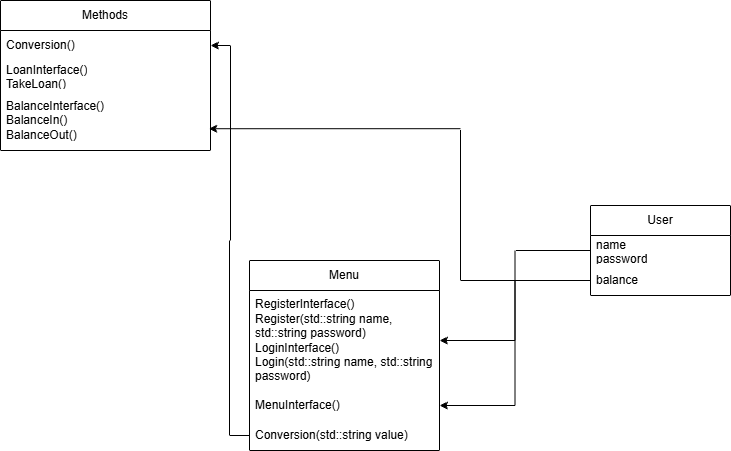

The diagram above was exported from draw.io. Its source (the exported page's mxGraphModel, read from the mxfile embedded in the PNG):
<mxGraphModel dx="1488" dy="826" grid="1" gridSize="10" guides="1" tooltips="1" connect="1" arrows="1" fold="1" page="1" pageScale="1" pageWidth="827" pageHeight="1169" math="0" shadow="0">
  <root>
    <mxCell id="0" />
    <mxCell id="1" parent="0" />
    <mxCell id="sFOyTln0qi7gMre4RBbE-6" parent="1" style="swimlane;fontStyle=0;childLayout=stackLayout;horizontal=1;startSize=30;horizontalStack=0;resizeParent=1;resizeParentMax=0;resizeLast=0;collapsible=1;marginBottom=0;whiteSpace=wrap;html=1;" value="Menu" vertex="1">
      <mxGeometry height="190" width="190" x="319" y="270" as="geometry" />
    </mxCell>
    <mxCell id="sFOyTln0qi7gMre4RBbE-7" parent="sFOyTln0qi7gMre4RBbE-6" style="text;strokeColor=none;fillColor=none;align=left;verticalAlign=middle;spacingLeft=4;spacingRight=4;overflow=hidden;points=[[0,0.5],[1,0.5]];portConstraint=eastwest;rotatable=0;whiteSpace=wrap;html=1;" value="&lt;div&gt;RegisterInterface()&lt;/div&gt;Register(std::string name, std::string password)&lt;div&gt;LoginInterface()&lt;/div&gt;&lt;div&gt;Login(std::string name, std::string password)&lt;/div&gt;" vertex="1">
      <mxGeometry height="100" width="190" y="30" as="geometry" />
    </mxCell>
    <mxCell id="sFOyTln0qi7gMre4RBbE-8" parent="sFOyTln0qi7gMre4RBbE-6" style="text;strokeColor=none;fillColor=none;align=left;verticalAlign=middle;spacingLeft=4;spacingRight=4;overflow=hidden;points=[[0,0.5],[1,0.5]];portConstraint=eastwest;rotatable=0;whiteSpace=wrap;html=1;" value="MenuInterface()" vertex="1">
      <mxGeometry height="30" width="190" y="130" as="geometry" />
    </mxCell>
    <mxCell id="sFOyTln0qi7gMre4RBbE-9" parent="sFOyTln0qi7gMre4RBbE-6" style="text;strokeColor=none;fillColor=none;align=left;verticalAlign=middle;spacingLeft=4;spacingRight=4;overflow=hidden;points=[[0,0.5],[1,0.5]];portConstraint=eastwest;rotatable=0;whiteSpace=wrap;html=1;" value="Conversion(std::string value)" vertex="1">
      <mxGeometry height="30" width="190" y="160" as="geometry" />
    </mxCell>
    <mxCell id="sFOyTln0qi7gMre4RBbE-15" parent="1" style="swimlane;fontStyle=0;childLayout=stackLayout;horizontal=1;startSize=30;horizontalStack=0;resizeParent=1;resizeParentMax=0;resizeLast=0;collapsible=1;marginBottom=0;whiteSpace=wrap;html=1;" value="User" vertex="1">
      <mxGeometry height="90" width="140" x="660" y="215" as="geometry" />
    </mxCell>
    <mxCell id="sFOyTln0qi7gMre4RBbE-16" parent="sFOyTln0qi7gMre4RBbE-15" style="text;strokeColor=none;fillColor=none;align=left;verticalAlign=middle;spacingLeft=4;spacingRight=4;overflow=hidden;points=[[0,0.5],[1,0.5]];portConstraint=eastwest;rotatable=0;whiteSpace=wrap;html=1;" value="name&lt;div&gt;password&lt;/div&gt;" vertex="1">
      <mxGeometry height="30" width="140" y="30" as="geometry" />
    </mxCell>
    <mxCell id="sFOyTln0qi7gMre4RBbE-20" parent="sFOyTln0qi7gMre4RBbE-15" style="text;strokeColor=none;fillColor=none;align=left;verticalAlign=middle;spacingLeft=4;spacingRight=4;overflow=hidden;points=[[0,0.5],[1,0.5]];portConstraint=eastwest;rotatable=0;whiteSpace=wrap;html=1;" value="balance" vertex="1">
      <mxGeometry height="30" width="140" y="60" as="geometry" />
    </mxCell>
    <mxCell id="sFOyTln0qi7gMre4RBbE-19" edge="1" parent="1" source="sFOyTln0qi7gMre4RBbE-16" style="edgeStyle=orthogonalEdgeStyle;rounded=0;orthogonalLoop=1;jettySize=auto;html=1;entryX=1;entryY=0.5;entryDx=0;entryDy=0;" target="sFOyTln0qi7gMre4RBbE-7">
      <mxGeometry relative="1" as="geometry" />
    </mxCell>
    <mxCell id="sFOyTln0qi7gMre4RBbE-21" edge="1" parent="1" source="sFOyTln0qi7gMre4RBbE-20" style="edgeStyle=orthogonalEdgeStyle;rounded=0;orthogonalLoop=1;jettySize=auto;html=1;entryX=1;entryY=0.5;entryDx=0;entryDy=0;" target="sFOyTln0qi7gMre4RBbE-8">
      <mxGeometry relative="1" as="geometry" />
    </mxCell>
    <mxCell id="sFOyTln0qi7gMre4RBbE-22" parent="1" style="swimlane;fontStyle=0;childLayout=stackLayout;horizontal=1;startSize=30;horizontalStack=0;resizeParent=1;resizeParentMax=0;resizeLast=0;collapsible=1;marginBottom=0;whiteSpace=wrap;html=1;" value="Methods" vertex="1">
      <mxGeometry height="150" width="210" x="70" y="10" as="geometry">
        <mxRectangle height="30" width="90" x="40" y="190" as="alternateBounds" />
      </mxGeometry>
    </mxCell>
    <mxCell id="sFOyTln0qi7gMre4RBbE-23" parent="sFOyTln0qi7gMre4RBbE-22" style="text;strokeColor=none;fillColor=none;align=left;verticalAlign=middle;spacingLeft=4;spacingRight=4;overflow=hidden;points=[[0,0.5],[1,0.5]];portConstraint=eastwest;rotatable=0;whiteSpace=wrap;html=1;" value="Conversion()" vertex="1">
      <mxGeometry height="30" width="210" y="30" as="geometry" />
    </mxCell>
    <mxCell id="sFOyTln0qi7gMre4RBbE-24" parent="sFOyTln0qi7gMre4RBbE-22" style="text;strokeColor=none;fillColor=none;align=left;verticalAlign=middle;spacingLeft=4;spacingRight=4;overflow=hidden;points=[[0,0.5],[1,0.5]];portConstraint=eastwest;rotatable=0;whiteSpace=wrap;html=1;" value="&lt;div&gt;LoanInterface()&lt;/div&gt;TakeLoan()&lt;div&gt;PayLoan()&lt;/div&gt;" vertex="1">
      <mxGeometry height="30" width="210" y="60" as="geometry" />
    </mxCell>
    <mxCell id="sFOyTln0qi7gMre4RBbE-25" parent="sFOyTln0qi7gMre4RBbE-22" style="text;strokeColor=none;fillColor=none;align=left;verticalAlign=middle;spacingLeft=4;spacingRight=4;overflow=hidden;points=[[0,0.5],[1,0.5]];portConstraint=eastwest;rotatable=0;whiteSpace=wrap;html=1;" value="BalanceInterface()&lt;div&gt;BalanceIn()&lt;/div&gt;&lt;div&gt;BalanceOut()&lt;/div&gt;" vertex="1">
      <mxGeometry height="60" width="210" y="90" as="geometry" />
    </mxCell>
    <mxCell id="sFOyTln0qi7gMre4RBbE-28" edge="1" parent="1" source="sFOyTln0qi7gMre4RBbE-9" style="edgeStyle=orthogonalEdgeStyle;rounded=0;orthogonalLoop=1;jettySize=auto;html=1;" target="sFOyTln0qi7gMre4RBbE-23">
      <mxGeometry relative="1" as="geometry" />
    </mxCell>
    <mxCell id="sFOyTln0qi7gMre4RBbE-29" edge="1" parent="1" source="sFOyTln0qi7gMre4RBbE-20" style="edgeStyle=orthogonalEdgeStyle;rounded=0;orthogonalLoop=1;jettySize=auto;html=1;entryX=0.992;entryY=0.637;entryDx=0;entryDy=0;entryPerimeter=0;" target="sFOyTln0qi7gMre4RBbE-25">
      <mxGeometry relative="1" as="geometry">
        <Array as="points">
          <mxPoint x="530" y="290" />
          <mxPoint x="530" y="138" />
        </Array>
        <mxPoint x="310" y="130" as="targetPoint" />
      </mxGeometry>
    </mxCell>
  </root>
</mxGraphModel>